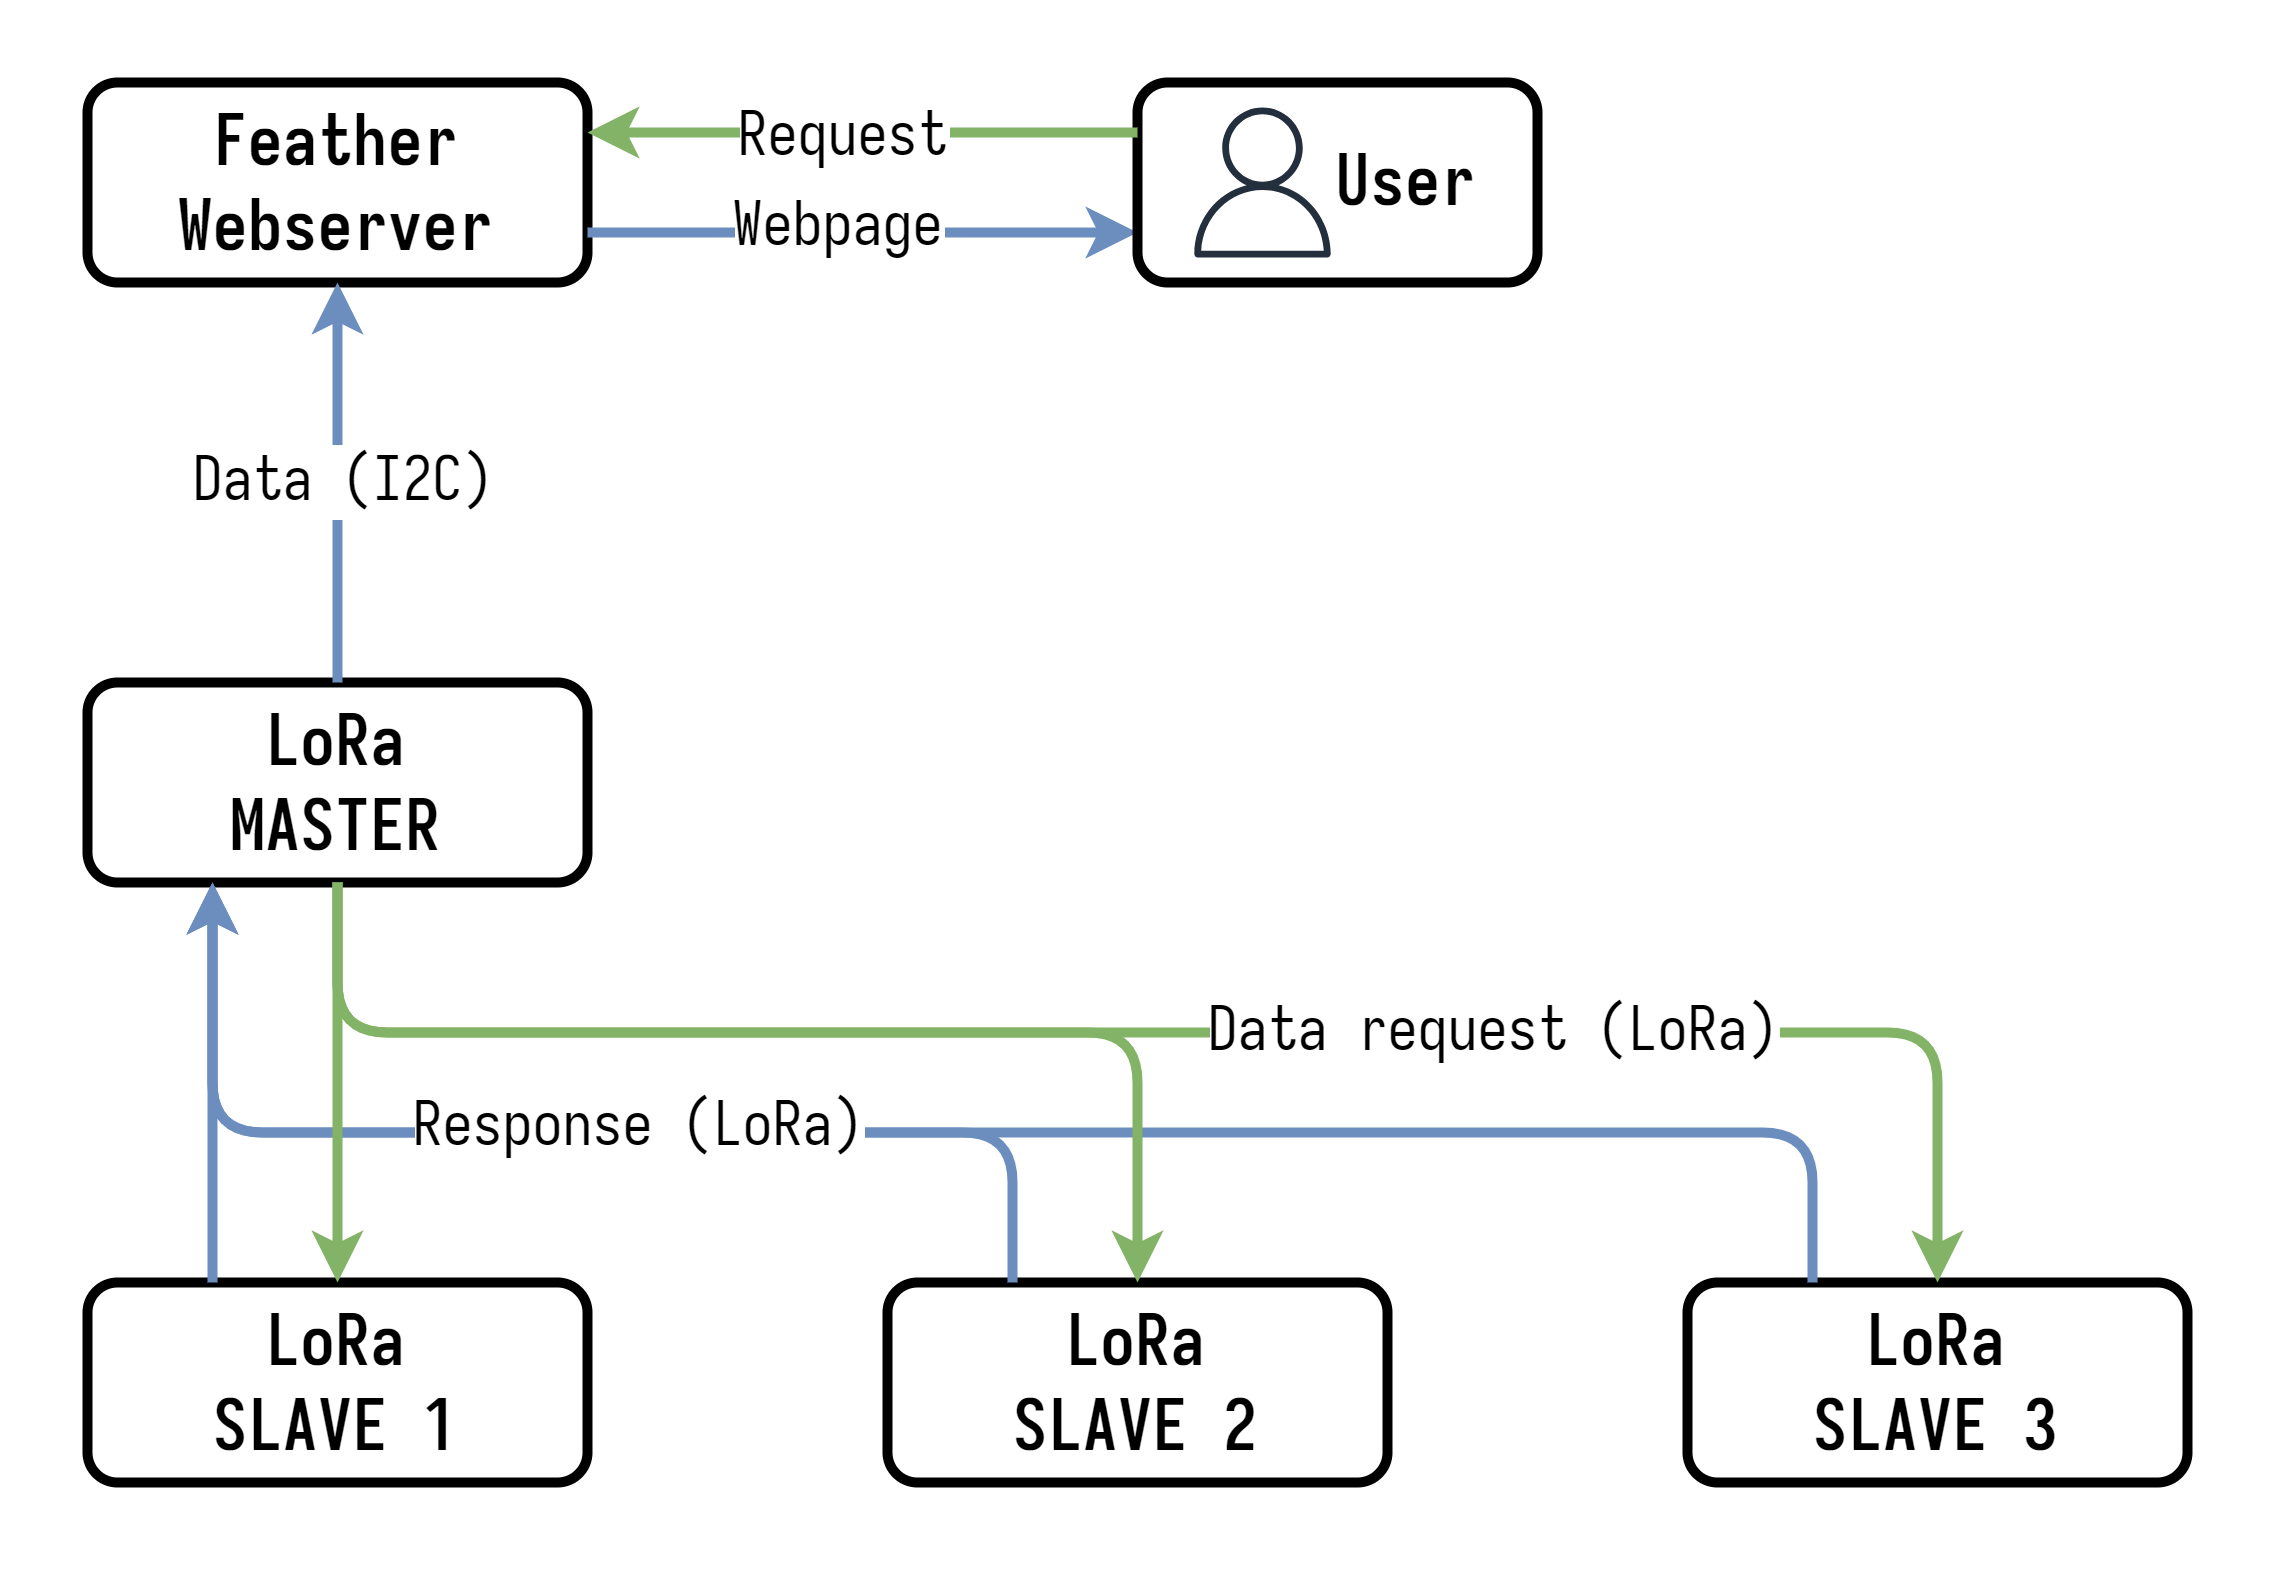

The diagram above was exported from draw.io. Its source (the exported page's mxGraphModel, read from the mxfile embedded in the PNG):
<mxGraphModel dx="550" dy="951" grid="1" gridSize="10" guides="1" tooltips="1" connect="1" arrows="1" fold="1" page="0" pageScale="1" pageWidth="1169" pageHeight="827" math="0" shadow="0">
  <root>
    <mxCell id="0" />
    <mxCell id="1" parent="0" />
    <mxCell id="aOIanCpuDB1dHARAcJOJ-1" value="LoRa&lt;br style=&quot;font-size: 14px;&quot;&gt;MASTER" style="rounded=1;whiteSpace=wrap;html=1;fontSize=14;fontFamily=Iosevka;strokeWidth=2;fontStyle=1" vertex="1" parent="1">
      <mxGeometry x="430" y="80" width="100" height="40" as="geometry" />
    </mxCell>
    <mxCell id="aOIanCpuDB1dHARAcJOJ-2" value="Feather&lt;br&gt;Webserver" style="rounded=1;whiteSpace=wrap;html=1;fontSize=14;fontFamily=Iosevka;strokeWidth=2;fontStyle=1" vertex="1" parent="1">
      <mxGeometry x="430" y="-40" width="100" height="40" as="geometry" />
    </mxCell>
    <mxCell id="aOIanCpuDB1dHARAcJOJ-5" value="LoRa&lt;br style=&quot;font-size: 14px;&quot;&gt;SLAVE 1" style="rounded=1;whiteSpace=wrap;html=1;fontSize=14;fontFamily=Iosevka;strokeWidth=2;fontStyle=1" vertex="1" parent="1">
      <mxGeometry x="430" y="200" width="100" height="40" as="geometry" />
    </mxCell>
    <mxCell id="aOIanCpuDB1dHARAcJOJ-8" value="LoRa&lt;br style=&quot;font-size: 14px;&quot;&gt;SLAVE 2" style="rounded=1;whiteSpace=wrap;html=1;fontSize=14;fontFamily=Iosevka;strokeWidth=2;fontStyle=1" vertex="1" parent="1">
      <mxGeometry x="590" y="200" width="100" height="40" as="geometry" />
    </mxCell>
    <mxCell id="aOIanCpuDB1dHARAcJOJ-10" value="LoRa&lt;br style=&quot;font-size: 14px;&quot;&gt;SLAVE 3" style="rounded=1;whiteSpace=wrap;html=1;fontSize=14;fontFamily=Iosevka;strokeWidth=2;fontStyle=1" vertex="1" parent="1">
      <mxGeometry x="750" y="200" width="100" height="40" as="geometry" />
    </mxCell>
    <mxCell id="aOIanCpuDB1dHARAcJOJ-21" value="" style="endArrow=classic;startArrow=none;html=1;rounded=0;fontSize=12;startSize=4;endSize=4;curved=1;entryX=0.25;entryY=1;entryDx=0;entryDy=0;exitX=0.25;exitY=0;exitDx=0;exitDy=0;strokeWidth=2;startFill=0;fillColor=#dae8fc;strokeColor=#6c8ebf;" edge="1" parent="1" source="aOIanCpuDB1dHARAcJOJ-5" target="aOIanCpuDB1dHARAcJOJ-1">
      <mxGeometry width="50" height="50" relative="1" as="geometry">
        <mxPoint x="350" y="70" as="sourcePoint" />
        <mxPoint x="400" y="20" as="targetPoint" />
      </mxGeometry>
    </mxCell>
    <mxCell id="aOIanCpuDB1dHARAcJOJ-22" value="" style="endArrow=classic;startArrow=none;html=1;rounded=1;fontSize=12;startSize=4;endSize=4;entryX=0.25;entryY=1;entryDx=0;entryDy=0;strokeColor=#6c8ebf;strokeWidth=2;exitX=0.25;exitY=0;exitDx=0;exitDy=0;startFill=0;fillColor=#dae8fc;" edge="1" parent="1" source="aOIanCpuDB1dHARAcJOJ-8" target="aOIanCpuDB1dHARAcJOJ-1">
      <mxGeometry width="50" height="50" relative="1" as="geometry">
        <mxPoint x="580" y="140" as="sourcePoint" />
        <mxPoint x="580" y="80" as="targetPoint" />
        <Array as="points">
          <mxPoint x="615" y="170" />
          <mxPoint x="455" y="170" />
        </Array>
      </mxGeometry>
    </mxCell>
    <mxCell id="aOIanCpuDB1dHARAcJOJ-23" value="" style="endArrow=classic;startArrow=none;html=1;rounded=1;fontSize=12;startSize=4;endSize=4;entryX=0.25;entryY=1;entryDx=0;entryDy=0;strokeColor=#6c8ebf;exitX=0.25;exitY=0;exitDx=0;exitDy=0;strokeWidth=2;startFill=0;fillColor=#dae8fc;" edge="1" parent="1" source="aOIanCpuDB1dHARAcJOJ-10" target="aOIanCpuDB1dHARAcJOJ-1">
      <mxGeometry width="50" height="50" relative="1" as="geometry">
        <mxPoint x="610" y="190" as="sourcePoint" />
        <mxPoint x="490" y="130" as="targetPoint" />
        <Array as="points">
          <mxPoint x="775" y="170" />
          <mxPoint x="455" y="170" />
        </Array>
      </mxGeometry>
    </mxCell>
    <mxCell id="aOIanCpuDB1dHARAcJOJ-36" value="Response (LoRa)" style="edgeLabel;html=1;align=center;verticalAlign=middle;resizable=0;points=[];fontSize=12;fontFamily=Iosevka;" vertex="1" connectable="0" parent="aOIanCpuDB1dHARAcJOJ-23">
      <mxGeometry x="0.355" y="-1" relative="1" as="geometry">
        <mxPoint x="6" as="offset" />
      </mxGeometry>
    </mxCell>
    <mxCell id="aOIanCpuDB1dHARAcJOJ-27" value="" style="endArrow=classic;html=1;rounded=0;fontSize=12;startSize=4;endSize=4;curved=1;entryX=0.5;entryY=1;entryDx=0;entryDy=0;exitX=0.5;exitY=0;exitDx=0;exitDy=0;strokeWidth=2;fillColor=#dae8fc;strokeColor=#6c8ebf;" edge="1" parent="1" source="aOIanCpuDB1dHARAcJOJ-1" target="aOIanCpuDB1dHARAcJOJ-2">
      <mxGeometry width="50" height="50" relative="1" as="geometry">
        <mxPoint x="320" y="120" as="sourcePoint" />
        <mxPoint x="370" y="70" as="targetPoint" />
        <Array as="points">
          <mxPoint x="480" y="40" />
        </Array>
      </mxGeometry>
    </mxCell>
    <mxCell id="aOIanCpuDB1dHARAcJOJ-30" value="&lt;font face=&quot;Iosevka&quot; style=&quot;font-size: 12px;&quot;&gt;Data (I2C)&lt;/font&gt;" style="edgeLabel;html=1;align=center;verticalAlign=middle;resizable=0;points=[];fontSize=12;" vertex="1" connectable="0" parent="aOIanCpuDB1dHARAcJOJ-27">
      <mxGeometry x="0.2" y="-1" relative="1" as="geometry">
        <mxPoint y="8" as="offset" />
      </mxGeometry>
    </mxCell>
    <mxCell id="aOIanCpuDB1dHARAcJOJ-28" value="" style="endArrow=classic;html=1;rounded=0;fontSize=12;startSize=4;endSize=4;curved=1;entryX=0;entryY=0.75;entryDx=0;entryDy=0;exitX=1;exitY=0.75;exitDx=0;exitDy=0;strokeWidth=2;fillColor=#dae8fc;strokeColor=#6c8ebf;" edge="1" parent="1" source="aOIanCpuDB1dHARAcJOJ-2" target="aOIanCpuDB1dHARAcJOJ-26">
      <mxGeometry width="50" height="50" relative="1" as="geometry">
        <mxPoint x="580" y="70" as="sourcePoint" />
        <mxPoint x="580" y="30" as="targetPoint" />
      </mxGeometry>
    </mxCell>
    <mxCell id="aOIanCpuDB1dHARAcJOJ-38" value="Webpage" style="edgeLabel;html=1;align=center;verticalAlign=middle;resizable=0;points=[];fontSize=12;fontFamily=Iosevka;" vertex="1" connectable="0" parent="aOIanCpuDB1dHARAcJOJ-28">
      <mxGeometry x="-0.2873" y="1" relative="1" as="geometry">
        <mxPoint x="11" as="offset" />
      </mxGeometry>
    </mxCell>
    <mxCell id="aOIanCpuDB1dHARAcJOJ-29" value="" style="group" vertex="1" connectable="0" parent="1">
      <mxGeometry x="640" y="-40" width="80" height="40" as="geometry" />
    </mxCell>
    <mxCell id="aOIanCpuDB1dHARAcJOJ-26" value="&amp;nbsp; &amp;nbsp; User" style="rounded=1;whiteSpace=wrap;html=1;fontSize=14;fontFamily=Iosevka;strokeWidth=2;fontStyle=1" vertex="1" parent="aOIanCpuDB1dHARAcJOJ-29">
      <mxGeometry width="80" height="40" as="geometry" />
    </mxCell>
    <mxCell id="aOIanCpuDB1dHARAcJOJ-25" value="" style="sketch=0;outlineConnect=0;fontColor=#232F3E;gradientColor=none;fillColor=#232F3D;strokeColor=none;dashed=0;verticalLabelPosition=bottom;verticalAlign=top;align=center;html=1;fontSize=12;fontStyle=0;aspect=fixed;pointerEvents=1;shape=mxgraph.aws4.user;strokeWidth=1;shadow=0;perimeterSpacing=0;" vertex="1" parent="aOIanCpuDB1dHARAcJOJ-29">
      <mxGeometry x="10" y="5" width="30" height="30" as="geometry" />
    </mxCell>
    <mxCell id="aOIanCpuDB1dHARAcJOJ-31" value="" style="endArrow=none;startArrow=classic;html=1;rounded=0;fontSize=12;startSize=4;endSize=4;curved=1;entryX=0.5;entryY=1;entryDx=0;entryDy=0;exitX=0.5;exitY=0;exitDx=0;exitDy=0;strokeWidth=2;startFill=1;endFill=0;fillColor=#d5e8d4;strokeColor=#82b366;" edge="1" parent="1" source="aOIanCpuDB1dHARAcJOJ-5" target="aOIanCpuDB1dHARAcJOJ-1">
      <mxGeometry width="50" height="50" relative="1" as="geometry">
        <mxPoint x="465" y="210" as="sourcePoint" />
        <mxPoint x="465" y="130" as="targetPoint" />
      </mxGeometry>
    </mxCell>
    <mxCell id="aOIanCpuDB1dHARAcJOJ-32" value="" style="endArrow=none;startArrow=classic;html=1;rounded=1;fontSize=12;startSize=4;endSize=4;entryX=0.5;entryY=1;entryDx=0;entryDy=0;strokeWidth=2;startFill=1;endFill=0;exitX=0.5;exitY=0;exitDx=0;exitDy=0;fillColor=#d5e8d4;strokeColor=#82b366;" edge="1" parent="1" source="aOIanCpuDB1dHARAcJOJ-8" target="aOIanCpuDB1dHARAcJOJ-1">
      <mxGeometry width="50" height="50" relative="1" as="geometry">
        <mxPoint x="650" y="130" as="sourcePoint" />
        <mxPoint x="490" y="130" as="targetPoint" />
        <Array as="points">
          <mxPoint x="640" y="180" />
          <mxPoint x="640" y="150" />
          <mxPoint x="480" y="150" />
        </Array>
      </mxGeometry>
    </mxCell>
    <mxCell id="aOIanCpuDB1dHARAcJOJ-33" value="" style="endArrow=none;startArrow=classic;html=1;rounded=1;fontSize=12;startSize=4;endSize=4;entryX=0.5;entryY=1;entryDx=0;entryDy=0;strokeWidth=2;startFill=1;endFill=0;exitX=0.5;exitY=0;exitDx=0;exitDy=0;fillColor=#d5e8d4;strokeColor=#82b366;" edge="1" parent="1" source="aOIanCpuDB1dHARAcJOJ-10" target="aOIanCpuDB1dHARAcJOJ-1">
      <mxGeometry width="50" height="50" relative="1" as="geometry">
        <mxPoint x="820" y="150" as="sourcePoint" />
        <mxPoint x="500" y="140" as="targetPoint" />
        <Array as="points">
          <mxPoint x="800" y="150" />
          <mxPoint x="480" y="150" />
        </Array>
      </mxGeometry>
    </mxCell>
    <mxCell id="aOIanCpuDB1dHARAcJOJ-35" value="Data request (LoRa)" style="edgeLabel;html=1;align=center;verticalAlign=middle;resizable=0;points=[];fontSize=12;fontFamily=Iosevka;" vertex="1" connectable="0" parent="aOIanCpuDB1dHARAcJOJ-33">
      <mxGeometry x="-0.202" y="1" relative="1" as="geometry">
        <mxPoint x="20" y="-1" as="offset" />
      </mxGeometry>
    </mxCell>
    <mxCell id="aOIanCpuDB1dHARAcJOJ-34" value="" style="endArrow=classic;html=1;rounded=0;fontSize=12;startSize=4;endSize=4;curved=1;entryX=1;entryY=0.25;entryDx=0;entryDy=0;exitX=0;exitY=0.25;exitDx=0;exitDy=0;strokeWidth=2;fillColor=#d5e8d4;strokeColor=#82b366;" edge="1" parent="1" source="aOIanCpuDB1dHARAcJOJ-26" target="aOIanCpuDB1dHARAcJOJ-2">
      <mxGeometry width="50" height="50" relative="1" as="geometry">
        <mxPoint x="540" as="sourcePoint" />
        <mxPoint x="650" as="targetPoint" />
      </mxGeometry>
    </mxCell>
    <mxCell id="aOIanCpuDB1dHARAcJOJ-37" value="Request" style="edgeLabel;html=1;align=center;verticalAlign=middle;resizable=0;points=[];fontSize=12;fontFamily=Iosevka;" vertex="1" connectable="0" parent="aOIanCpuDB1dHARAcJOJ-34">
      <mxGeometry x="-0.3164" y="1" relative="1" as="geometry">
        <mxPoint x="-22" as="offset" />
      </mxGeometry>
    </mxCell>
  </root>
</mxGraphModel>